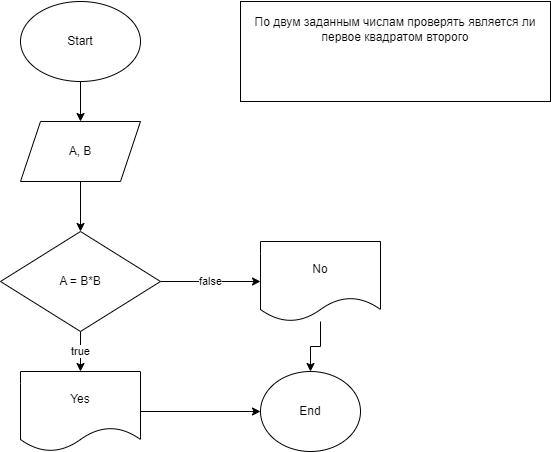

The diagram above was exported from draw.io. Its source (the exported page's mxGraphModel, read from the mxfile embedded in the PNG):
<mxGraphModel dx="864" dy="516" grid="1" gridSize="10" guides="1" tooltips="1" connect="1" arrows="1" fold="1" page="1" pageScale="1" pageWidth="827" pageHeight="1169" math="0" shadow="0">
  <root>
    <mxCell id="0" />
    <mxCell id="1" parent="0" />
    <mxCell id="y6qwQ8WuuOzajTiXoPeb-4" value="" style="edgeStyle=orthogonalEdgeStyle;rounded=0;orthogonalLoop=1;jettySize=auto;html=1;" edge="1" parent="1" source="y6qwQ8WuuOzajTiXoPeb-1" target="y6qwQ8WuuOzajTiXoPeb-3">
      <mxGeometry relative="1" as="geometry" />
    </mxCell>
    <mxCell id="y6qwQ8WuuOzajTiXoPeb-1" value="Start" style="ellipse;whiteSpace=wrap;html=1;" vertex="1" parent="1">
      <mxGeometry x="260" y="30" width="120" height="80" as="geometry" />
    </mxCell>
    <mxCell id="y6qwQ8WuuOzajTiXoPeb-2" value="&#10;&lt;span style=&quot;font-size:9.0pt;line-height:115%;&#10;font-family:&amp;quot;Helvetica&amp;quot;,&amp;quot;sans-serif&amp;quot;;mso-fareast-font-family:Calibri;&#10;mso-fareast-theme-font:minor-latin;color:black;mso-ansi-language:RU;mso-fareast-language:&#10;EN-US;mso-bidi-language:AR-SA&quot; lang=&quot;RU&quot;&gt;По двум заданным числам проверять является ли&#10;первое квадратом второго&lt;/span&gt;&#10;&#10;&#10;&#10;" style="rounded=0;whiteSpace=wrap;html=1;" vertex="1" parent="1">
      <mxGeometry x="480" y="30" width="310" height="100" as="geometry" />
    </mxCell>
    <mxCell id="y6qwQ8WuuOzajTiXoPeb-6" value="" style="edgeStyle=orthogonalEdgeStyle;rounded=0;orthogonalLoop=1;jettySize=auto;html=1;" edge="1" parent="1" source="y6qwQ8WuuOzajTiXoPeb-3" target="y6qwQ8WuuOzajTiXoPeb-5">
      <mxGeometry relative="1" as="geometry" />
    </mxCell>
    <mxCell id="y6qwQ8WuuOzajTiXoPeb-3" value="A, B" style="shape=parallelogram;perimeter=parallelogramPerimeter;whiteSpace=wrap;html=1;fixedSize=1;" vertex="1" parent="1">
      <mxGeometry x="260" y="150" width="120" height="60" as="geometry" />
    </mxCell>
    <mxCell id="y6qwQ8WuuOzajTiXoPeb-8" value="true" style="edgeStyle=orthogonalEdgeStyle;rounded=0;orthogonalLoop=1;jettySize=auto;html=1;" edge="1" parent="1" source="y6qwQ8WuuOzajTiXoPeb-5">
      <mxGeometry relative="1" as="geometry">
        <mxPoint x="320" y="400" as="targetPoint" />
      </mxGeometry>
    </mxCell>
    <mxCell id="y6qwQ8WuuOzajTiXoPeb-11" value="false" style="edgeStyle=orthogonalEdgeStyle;rounded=0;orthogonalLoop=1;jettySize=auto;html=1;" edge="1" parent="1" source="y6qwQ8WuuOzajTiXoPeb-5" target="y6qwQ8WuuOzajTiXoPeb-10">
      <mxGeometry relative="1" as="geometry" />
    </mxCell>
    <mxCell id="y6qwQ8WuuOzajTiXoPeb-5" value="A = B*B" style="rhombus;whiteSpace=wrap;html=1;" vertex="1" parent="1">
      <mxGeometry x="240" y="260" width="160" height="100" as="geometry" />
    </mxCell>
    <mxCell id="y6qwQ8WuuOzajTiXoPeb-16" style="edgeStyle=orthogonalEdgeStyle;rounded=0;orthogonalLoop=1;jettySize=auto;html=1;" edge="1" parent="1" source="y6qwQ8WuuOzajTiXoPeb-9" target="y6qwQ8WuuOzajTiXoPeb-14">
      <mxGeometry relative="1" as="geometry" />
    </mxCell>
    <mxCell id="y6qwQ8WuuOzajTiXoPeb-9" value="Yes" style="shape=document;whiteSpace=wrap;html=1;boundedLbl=1;" vertex="1" parent="1">
      <mxGeometry x="260" y="400" width="120" height="80" as="geometry" />
    </mxCell>
    <mxCell id="y6qwQ8WuuOzajTiXoPeb-17" value="" style="edgeStyle=orthogonalEdgeStyle;rounded=0;orthogonalLoop=1;jettySize=auto;html=1;" edge="1" parent="1" source="y6qwQ8WuuOzajTiXoPeb-10" target="y6qwQ8WuuOzajTiXoPeb-14">
      <mxGeometry relative="1" as="geometry" />
    </mxCell>
    <mxCell id="y6qwQ8WuuOzajTiXoPeb-10" value="No" style="shape=document;whiteSpace=wrap;html=1;boundedLbl=1;" vertex="1" parent="1">
      <mxGeometry x="500" y="270" width="120" height="80" as="geometry" />
    </mxCell>
    <mxCell id="y6qwQ8WuuOzajTiXoPeb-14" value="End" style="ellipse;whiteSpace=wrap;html=1;" vertex="1" parent="1">
      <mxGeometry x="500" y="400" width="100" height="80" as="geometry" />
    </mxCell>
  </root>
</mxGraphModel>